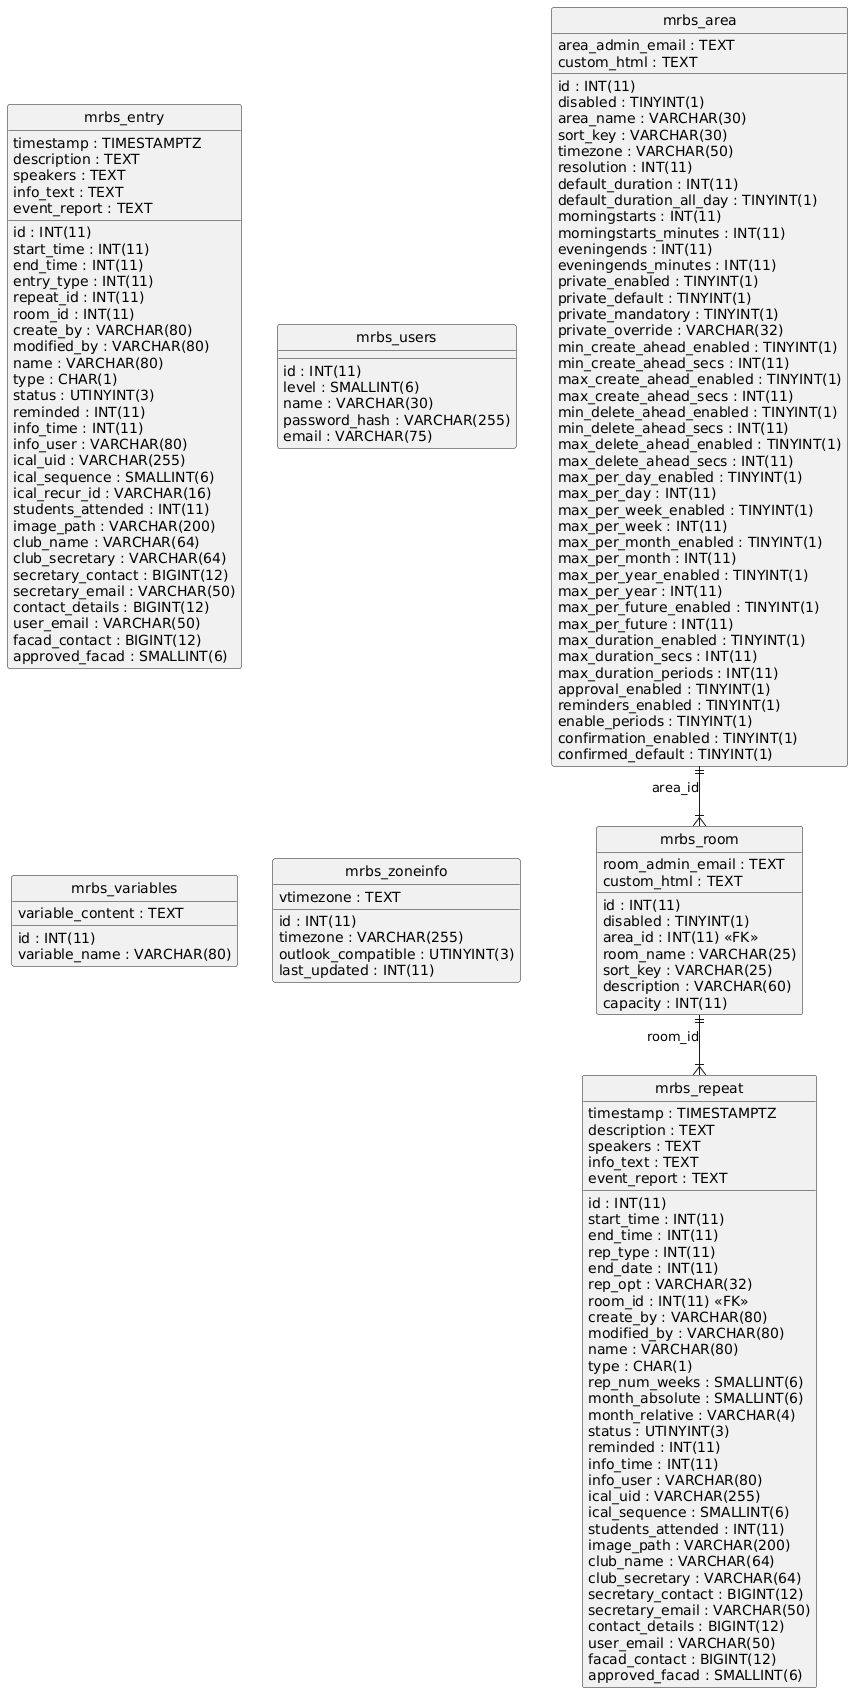

The diagram above was rendered by PlantUML. Its source (embedded in the PNG):
@startuml
hide circle
skinparam linetype ortho

entity "mrbs_area" as mrbs_area {
  id : INT(11)
  disabled : TINYINT(1)
  area_name : VARCHAR(30)
  sort_key : VARCHAR(30)
  timezone : VARCHAR(50)
  area_admin_email : TEXT
  resolution : INT(11)
  default_duration : INT(11)
  default_duration_all_day : TINYINT(1)
  morningstarts : INT(11)
  morningstarts_minutes : INT(11)
  eveningends : INT(11)
  eveningends_minutes : INT(11)
  private_enabled : TINYINT(1)
  private_default : TINYINT(1)
  private_mandatory : TINYINT(1)
  private_override : VARCHAR(32)
  min_create_ahead_enabled : TINYINT(1)
  min_create_ahead_secs : INT(11)
  max_create_ahead_enabled : TINYINT(1)
  max_create_ahead_secs : INT(11)
  min_delete_ahead_enabled : TINYINT(1)
  min_delete_ahead_secs : INT(11)
  max_delete_ahead_enabled : TINYINT(1)
  max_delete_ahead_secs : INT(11)
  max_per_day_enabled : TINYINT(1)
  max_per_day : INT(11)
  max_per_week_enabled : TINYINT(1)
  max_per_week : INT(11)
  max_per_month_enabled : TINYINT(1)
  max_per_month : INT(11)
  max_per_year_enabled : TINYINT(1)
  max_per_year : INT(11)
  max_per_future_enabled : TINYINT(1)
  max_per_future : INT(11)
  max_duration_enabled : TINYINT(1)
  max_duration_secs : INT(11)
  max_duration_periods : INT(11)
  custom_html : TEXT
  approval_enabled : TINYINT(1)
  reminders_enabled : TINYINT(1)
  enable_periods : TINYINT(1)
  confirmation_enabled : TINYINT(1)
  confirmed_default : TINYINT(1)
}

entity "mrbs_entry" as mrbs_entry {
  id : INT(11)
  start_time : INT(11)
  end_time : INT(11)
  entry_type : INT(11)
  repeat_id : INT(11)
  room_id : INT(11)
  timestamp : TIMESTAMPTZ
  create_by : VARCHAR(80)
  modified_by : VARCHAR(80)
  name : VARCHAR(80)
  type : CHAR(1)
  description : TEXT
  speakers : TEXT
  status : UTINYINT(3)
  reminded : INT(11)
  info_time : INT(11)
  info_user : VARCHAR(80)
  info_text : TEXT
  ical_uid : VARCHAR(255)
  ical_sequence : SMALLINT(6)
  ical_recur_id : VARCHAR(16)
  students_attended : INT(11)
  event_report : TEXT
  image_path : VARCHAR(200)
  club_name : VARCHAR(64)
  club_secretary : VARCHAR(64)
  secretary_contact : BIGINT(12)
  secretary_email : VARCHAR(50)
  contact_details : BIGINT(12)
  user_email : VARCHAR(50)
  facad_contact : BIGINT(12)
  approved_facad : SMALLINT(6)
}

entity "mrbs_repeat" as mrbs_repeat {
  id : INT(11)
  start_time : INT(11)
  end_time : INT(11)
  rep_type : INT(11)
  end_date : INT(11)
  rep_opt : VARCHAR(32)
  room_id : INT(11) <<FK>>
  timestamp : TIMESTAMPTZ
  create_by : VARCHAR(80)
  modified_by : VARCHAR(80)
  name : VARCHAR(80)
  type : CHAR(1)
  description : TEXT
  speakers : TEXT
  rep_num_weeks : SMALLINT(6)
  month_absolute : SMALLINT(6)
  month_relative : VARCHAR(4)
  status : UTINYINT(3)
  reminded : INT(11)
  info_time : INT(11)
  info_user : VARCHAR(80)
  info_text : TEXT
  ical_uid : VARCHAR(255)
  ical_sequence : SMALLINT(6)
  students_attended : INT(11)
  event_report : TEXT
  image_path : VARCHAR(200)
  club_name : VARCHAR(64)
  club_secretary : VARCHAR(64)
  secretary_contact : BIGINT(12)
  secretary_email : VARCHAR(50)
  contact_details : BIGINT(12)
  user_email : VARCHAR(50)
  facad_contact : BIGINT(12)
  approved_facad : SMALLINT(6)
}

entity "mrbs_room" as mrbs_room {
  id : INT(11)
  disabled : TINYINT(1)
  area_id : INT(11) <<FK>>
  room_name : VARCHAR(25)
  sort_key : VARCHAR(25)
  description : VARCHAR(60)
  capacity : INT(11)
  room_admin_email : TEXT
  custom_html : TEXT
}

entity "mrbs_users" as mrbs_users {
  id : INT(11)
  level : SMALLINT(6)
  name : VARCHAR(30)
  password_hash : VARCHAR(255)
  email : VARCHAR(75)
}

entity "mrbs_variables" as mrbs_variables {
  id : INT(11)
  variable_name : VARCHAR(80)
  variable_content : TEXT
}

entity "mrbs_zoneinfo" as mrbs_zoneinfo {
  id : INT(11)
  timezone : VARCHAR(255)
  outlook_compatible : UTINYINT(3)
  vtimezone : TEXT
  last_updated : INT(11)
}

mrbs_room ||--|{ mrbs_repeat : "room_id"
mrbs_area ||--|{ mrbs_room : "area_id"
@enduml